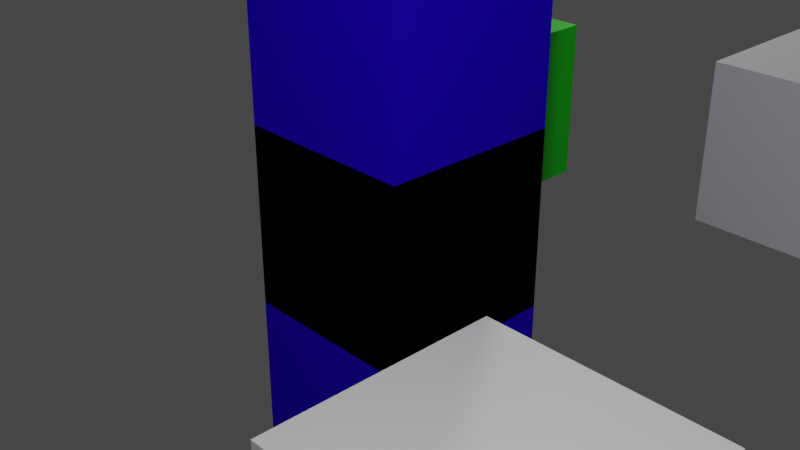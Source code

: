 # Source: mecanics_ideas.blend  (saved by Blender 2.80.39; exported with 4.5.12 LTS)
import bpy
from mathutils import Matrix  # noqa: F401  (used for matrix-valued properties, if any)

bpy.ops.wm.read_factory_settings(use_empty=True)
scene = bpy.context.scene
scene.name = 'Scene'

# ---- collections
col_cube_deplacable = bpy.data.collections.new('cube deplacable'); scene.collection.children.link(col_cube_deplacable)
col_fin_niveaux = bpy.data.collections.new('fin niveaux'); scene.collection.children.link(col_fin_niveaux)
col_lights = bpy.data.collections.new('lights'); scene.collection.children.link(col_lights)
col_cams = bpy.data.collections.new('cams'); scene.collection.children.link(col_cams)

# ---- materials (node trees are filled in below, after node groups)
mat_rouge = bpy.data.materials.new('rouge')
mat_rouge.use_transparent_shadow = False
mat_rouge.roughness = 0.25
mat_bleu = bpy.data.materials.new('bleu')
mat_bleu.use_transparent_shadow = False
mat_bleu.roughness = 0.25
mat_vert = bpy.data.materials.new('vert')
mat_vert.use_transparent_shadow = False
mat_vert.roughness = 0.25
mat_material = bpy.data.materials.new('Material')
mat_material.alpha_threshold = 0.0
mat_material.use_transparent_shadow = False
mat_material.roughness = 0.5
mat_material.line_color = (0.0, 0.0, 0.0, 1.0)

# ---- material node trees
mat_rouge.use_nodes = True; mat_rouge.node_tree.nodes.clear()
_N = mat_rouge.node_tree.nodes; _L = mat_rouge.node_tree.links
n0 = _N.new('ShaderNodeOutputMaterial'); n0.name = 'Material Output'; n0.location = (300, 300)
n1 = _N.new('ShaderNodeBsdfPrincipled'); n1.name = 'Principled BSDF'; n1.location = (10, 300)
n1.distribution = 'GGX'
n1.subsurface_method = 'BURLEY'
n1.inputs[0].default_value = (0.8, 0.003138, 0.0, 1.0)
n1.inputs[3].default_value = 1.45
_L.new(n1.outputs[0], n0.inputs[0])
n0.is_active_output = True
mat_bleu.use_nodes = True; mat_bleu.node_tree.nodes.clear()
_N = mat_bleu.node_tree.nodes; _L = mat_bleu.node_tree.links
n0 = _N.new('ShaderNodeOutputMaterial'); n0.name = 'Material Output'; n0.location = (300, 300)
n1 = _N.new('ShaderNodeBsdfPrincipled'); n1.name = 'Principled BSDF'; n1.location = (10, 300)
n1.distribution = 'GGX'
n1.subsurface_method = 'BURLEY'
n1.inputs[3].default_value = 1.45
_L.new(n1.outputs[0], n0.inputs[0])
n0.is_active_output = True
mat_vert.use_nodes = True; mat_vert.node_tree.nodes.clear()
_N = mat_vert.node_tree.nodes; _L = mat_vert.node_tree.links
n0 = _N.new('ShaderNodeOutputMaterial'); n0.name = 'Material Output'; n0.location = (300, 300)
n1 = _N.new('ShaderNodeBsdfPrincipled'); n1.name = 'Principled BSDF'; n1.location = (10, 300)
n1.distribution = 'GGX'
n1.subsurface_method = 'BURLEY'
n1.inputs[0].default_value = (0.002973, 0.8, 0.0, 1.0)
n1.inputs[3].default_value = 1.45
_L.new(n1.outputs[0], n0.inputs[0])
n0.is_active_output = True
mat_material.use_nodes = True; mat_material.node_tree.nodes.clear()
_N = mat_material.node_tree.nodes; _L = mat_material.node_tree.links
n0 = _N.new('ShaderNodeOutputMaterial'); n0.name = 'Material Output'; n0.location = (300, 300)
n1 = _N.new('ShaderNodeBsdfPrincipled'); n1.name = 'Principled BSDF'; n1.location = (10, 300)
n1.distribution = 'GGX'
n1.subsurface_method = 'BURLEY'
n1.inputs[0].default_value = (0.02413, 0.001506, 0.8, 1.0)
n1.inputs[2].default_value = 0.0
n1.inputs[3].default_value = 1.45
n1.inputs[13].default_value = 0.0
n1.inputs[14].default_value = (0.9905, 0.9903, 0.9981, 1.0)
_L.new(n1.outputs[0], n0.inputs[0])
n0.is_active_output = True

# ---- world
world_world = bpy.data.worlds.new('World'); scene.world = world_world
world_world.color = (0.05088, 0.05088, 0.05088)
world_world.use_sun_shadow = False
world_world.sun_shadow_jitter_overblur = 0.0

# ---- cameras
cam_camera = bpy.data.cameras.new('Camera')
cam_camera.clip_end = 100.0
cam_camera.ortho_scale = 7.314
cam_camera.dof.focus_distance = 0.0
cam_camera.dof.aperture_fstop = 128.0

# ---- lights
light_point = bpy.data.lights.new('Point', 'POINT')
light_point.transmission_factor = 0.0
light_point.energy = 1000.0
light_point.shadow_buffer_clip_start = 0.5
light_point.shadow_soft_size = 0.25
light_point.shadow_maximum_resolution = 0.006
light_point.use_absolute_resolution = True
light_point_001 = bpy.data.lights.new('Point.001', 'POINT')
light_point_001.transmission_factor = 0.0
light_point_001.energy = 1000.0
light_point_001.shadow_buffer_clip_start = 0.5
light_point_001.shadow_soft_size = 0.25
light_point_001.shadow_maximum_resolution = 0.006
light_point_001.use_absolute_resolution = True

# ---- meshes
me_cube = bpy.data.meshes.new('Cube')
me_cube.from_pydata([(1.0, 1.0, 1.0), (1.0, 1.0, -1.0), (1.0, -1.0, 1.0), (1.0, -1.0, -1.0), (-1.0, 1.0, 1.0), (-1.0, 1.0, -1.0), (-1.0, -1.0, 1.0), (-1.0, -1.0, -1.0)], [], [(0, 4, 6, 2), (3, 2, 6, 7), (7, 6, 4, 5), (5, 1, 3, 7), (1, 0, 2, 3), (5, 4, 0, 1)])
_uv = me_cube.uv_layers.new(name='UVMap')
_uv.uv.foreach_set('vector', [0.375, 0.0, 0.625, 0.0, 0.625, 0.25, 0.375, 0.25, 0.375, 0.25, 0.625, 0.25, 0.625, 0.5, 0.375, 0.5, 0.375, 0.5, 0.625, 0.5, 0.625, 0.75, 0.375, 0.75, 0.375, 0.75, 0.625, 0.75, 0.625, 1.0, 0.375, 1.0, 0.125, 0.5, 0.375, 0.5, 0.375, 0.75, 0.125, 0.75, 0.625, 0.5, 0.875, 0.5, 0.875, 0.75, 0.625, 0.75])
me_cube.materials.append(mat_rouge)
me_cube.use_remesh_preserve_volume = False
me_cube.use_remesh_preserve_attributes = False
me_cube.use_mirror_vertex_groups = False
me_cube.update()
me_cube_001 = bpy.data.meshes.new('Cube.001')
me_cube_001.from_pydata([(1.0, 1.0, 1.0), (1.0, 1.0, -1.0), (1.0, -1.0, 1.0), (1.0, -1.0, -1.0), (-1.0, 1.0, 1.0), (-1.0, 1.0, -1.0), (-1.0, -1.0, 1.0), (-1.0, -1.0, -1.0)], [], [(0, 4, 6, 2), (3, 2, 6, 7), (7, 6, 4, 5), (5, 1, 3, 7), (1, 0, 2, 3), (5, 4, 0, 1)])
_uv = me_cube_001.uv_layers.new(name='UVMap')
_uv.uv.foreach_set('vector', [0.375, 0.0, 0.625, 0.0, 0.625, 0.25, 0.375, 0.25, 0.375, 0.25, 0.625, 0.25, 0.625, 0.5, 0.375, 0.5, 0.375, 0.5, 0.625, 0.5, 0.625, 0.75, 0.375, 0.75, 0.375, 0.75, 0.625, 0.75, 0.625, 1.0, 0.375, 1.0, 0.125, 0.5, 0.375, 0.5, 0.375, 0.75, 0.125, 0.75, 0.625, 0.5, 0.875, 0.5, 0.875, 0.75, 0.625, 0.75])
me_cube_001.materials.append(mat_bleu)
me_cube_001.use_remesh_preserve_volume = False
me_cube_001.use_remesh_preserve_attributes = False
me_cube_001.use_mirror_vertex_groups = False
me_cube_001.update()
me_cube_002 = bpy.data.meshes.new('Cube.002')
me_cube_002.from_pydata([(1.0, 1.0, 1.0), (1.0, 1.0, -1.0), (1.0, -1.0, 1.0), (1.0, -1.0, -1.0), (-1.0, 1.0, 1.0), (-1.0, 1.0, -1.0), (-1.0, -1.0, 1.0), (-1.0, -1.0, -1.0)], [], [(0, 4, 6, 2), (3, 2, 6, 7), (7, 6, 4, 5), (5, 1, 3, 7), (1, 0, 2, 3), (5, 4, 0, 1)])
_uv = me_cube_002.uv_layers.new(name='UVMap')
_uv.uv.foreach_set('vector', [0.375, 0.0, 0.625, 0.0, 0.625, 0.25, 0.375, 0.25, 0.375, 0.25, 0.625, 0.25, 0.625, 0.5, 0.375, 0.5, 0.375, 0.5, 0.625, 0.5, 0.625, 0.75, 0.375, 0.75, 0.375, 0.75, 0.625, 0.75, 0.625, 1.0, 0.375, 1.0, 0.125, 0.5, 0.375, 0.5, 0.375, 0.75, 0.125, 0.75, 0.625, 0.5, 0.875, 0.5, 0.875, 0.75, 0.625, 0.75])
me_cube_002.materials.append(mat_bleu)
me_cube_002.use_remesh_preserve_volume = False
me_cube_002.use_remesh_preserve_attributes = False
me_cube_002.use_mirror_vertex_groups = False
me_cube_002.update()
me_cube_003 = bpy.data.meshes.new('Cube.003')
me_cube_003.from_pydata([(1.0, 1.0, 1.0), (1.0, 1.0, -1.0), (1.0, -1.0, 1.0), (1.0, -1.0, -1.0), (-1.0, 1.0, 1.0), (-1.0, 1.0, -1.0), (-1.0, -1.0, 1.0), (-1.0, -1.0, -1.0)], [], [(0, 4, 6, 2), (3, 2, 6, 7), (7, 6, 4, 5), (5, 1, 3, 7), (1, 0, 2, 3), (5, 4, 0, 1)])
_uv = me_cube_003.uv_layers.new(name='UVMap')
_uv.uv.foreach_set('vector', [0.375, 0.0, 0.625, 0.0, 0.625, 0.25, 0.375, 0.25, 0.375, 0.25, 0.625, 0.25, 0.625, 0.5, 0.375, 0.5, 0.375, 0.5, 0.625, 0.5, 0.625, 0.75, 0.375, 0.75, 0.375, 0.75, 0.625, 0.75, 0.625, 1.0, 0.375, 1.0, 0.125, 0.5, 0.375, 0.5, 0.375, 0.75, 0.125, 0.75, 0.625, 0.5, 0.875, 0.5, 0.875, 0.75, 0.625, 0.75])
me_cube_003.materials.append(mat_bleu)
me_cube_003.use_remesh_preserve_volume = False
me_cube_003.use_remesh_preserve_attributes = False
me_cube_003.use_mirror_vertex_groups = False
me_cube_003.update()
me_cube_004 = bpy.data.meshes.new('Cube.004')
me_cube_004.from_pydata([(1.0, 1.0, 1.0), (1.0, 1.0, -1.0), (1.0, -1.0, 1.0), (1.0, -1.0, -1.0), (-1.0, 1.0, 1.0), (-1.0, 1.0, -1.0), (-1.0, -1.0, 1.0), (-1.0, -1.0, -1.0)], [], [(0, 4, 6, 2), (3, 2, 6, 7), (7, 6, 4, 5), (5, 1, 3, 7), (1, 0, 2, 3), (5, 4, 0, 1)])
_uv = me_cube_004.uv_layers.new(name='UVMap')
_uv.uv.foreach_set('vector', [0.375, 0.0, 0.625, 0.0, 0.625, 0.25, 0.375, 0.25, 0.375, 0.25, 0.625, 0.25, 0.625, 0.5, 0.375, 0.5, 0.375, 0.5, 0.625, 0.5, 0.625, 0.75, 0.375, 0.75, 0.375, 0.75, 0.625, 0.75, 0.625, 1.0, 0.375, 1.0, 0.125, 0.5, 0.375, 0.5, 0.375, 0.75, 0.125, 0.75, 0.625, 0.5, 0.875, 0.5, 0.875, 0.75, 0.625, 0.75])
me_cube_004.materials.append(mat_vert)
me_cube_004.use_remesh_preserve_volume = False
me_cube_004.use_remesh_preserve_attributes = False
me_cube_004.use_mirror_vertex_groups = False
me_cube_004.update()
me_cube_005 = bpy.data.meshes.new('Cube.005')
me_cube_005.from_pydata([(1.0, 1.0, 1.0), (1.0, 1.0, -1.0), (1.0, -1.0, 1.0), (1.0, -1.0, -1.0), (-1.0, 1.0, 1.0), (-1.0, 1.0, -1.0), (-1.0, -1.0, 1.0), (-1.0, -1.0, -1.0)], [], [(0, 4, 6, 2), (3, 2, 6, 7), (7, 6, 4, 5), (5, 1, 3, 7), (1, 0, 2, 3), (5, 4, 0, 1)])
_uv = me_cube_005.uv_layers.new(name='UVMap')
_uv.uv.foreach_set('vector', [0.375, 0.0, 0.625, 0.0, 0.625, 0.25, 0.375, 0.25, 0.375, 0.25, 0.625, 0.25, 0.625, 0.5, 0.375, 0.5, 0.375, 0.5, 0.625, 0.5, 0.625, 0.75, 0.375, 0.75, 0.375, 0.75, 0.625, 0.75, 0.625, 1.0, 0.375, 1.0, 0.125, 0.5, 0.375, 0.5, 0.375, 0.75, 0.125, 0.75, 0.625, 0.5, 0.875, 0.5, 0.875, 0.75, 0.625, 0.75])
me_cube_005.materials.append(mat_material)
me_cube_005.use_remesh_preserve_volume = False
me_cube_005.use_remesh_preserve_attributes = False
me_cube_005.use_mirror_vertex_groups = False
me_cube_005.update()
me_cube_006 = bpy.data.meshes.new('Cube.006')
me_cube_006.from_pydata([(-1.0, -1.0, -1.0), (-1.0, -1.0, 1.0), (-1.0, 1.0, -1.0), (-1.0, 1.0, 1.0), (1.0, -1.0, -1.0), (1.0, -1.0, 1.0), (1.0, 1.0, -1.0), (1.0, 1.0, 1.0)], [], [(0, 1, 3, 2), (2, 3, 7, 6), (6, 7, 5, 4), (4, 5, 1, 0), (2, 6, 4, 0), (7, 3, 1, 5)])
_uv = me_cube_006.uv_layers.new(name='UVMap')
_uv.uv.foreach_set('vector', [0.375, 0.0, 0.625, 0.0, 0.625, 0.25, 0.375, 0.25, 0.375, 0.25, 0.625, 0.25, 0.625, 0.5, 0.375, 0.5, 0.375, 0.5, 0.625, 0.5, 0.625, 0.75, 0.375, 0.75, 0.375, 0.75, 0.625, 0.75, 0.625, 1.0, 0.375, 1.0, 0.125, 0.5, 0.375, 0.5, 0.375, 0.75, 0.125, 0.75, 0.625, 0.5, 0.875, 0.5, 0.875, 0.75, 0.625, 0.75])
me_cube_006.use_remesh_preserve_volume = False
me_cube_006.use_remesh_preserve_attributes = False
me_cube_006.use_mirror_vertex_groups = False
me_cube_006.update()

# ---- objects
ob_cube = bpy.data.objects.new('Cube', me_cube)
ob_cube_001 = bpy.data.objects.new('Cube.001', me_cube_001)
ob_cube_002 = bpy.data.objects.new('Cube.002', me_cube_002)
ob_cube_003 = bpy.data.objects.new('Cube.003', me_cube_003)
ob_cube_004 = bpy.data.objects.new('Cube.004', me_cube_004)
ob_cube_005 = bpy.data.objects.new('Cube.005', me_cube_005)
ob_cube_006 = bpy.data.objects.new('Cube.006', me_cube_006)
ob_camera = bpy.data.objects.new('Camera', cam_camera)
ob_point = bpy.data.objects.new('Point', light_point)
ob_point_001 = bpy.data.objects.new('Point.001', light_point_001)

# ---- transforms, parenting, visibility, modifiers, constraints
ob_cube.location = (0.0, 0.0, 0.0)
ob_cube.lock_rotations_4d = False
ob_cube.empty_display_type = 'ARROWS'
ob_cube.lineart.crease_threshold = 0.0
ob_cube_001.location = (4.0, -3.0, 0.0)
ob_cube_001.lock_rotations_4d = False
ob_cube_001.empty_display_type = 'ARROWS'
ob_cube_001.lineart.crease_threshold = 0.0
ob_cube_002.location = (2.0, 5.0, 0.0)
ob_cube_002.lock_rotations_4d = False
ob_cube_002.empty_display_type = 'ARROWS'
ob_cube_002.lineart.crease_threshold = 0.0
ob_cube_003.location = (-4.0, 3.0, 0.0)
ob_cube_003.lock_rotations_4d = False
ob_cube_003.empty_display_type = 'ARROWS'
ob_cube_003.lineart.crease_threshold = 0.0
ob_cube_004.location = (-2.0, 3.0, 0.0)
ob_cube_004.lock_rotations_4d = False
ob_cube_004.empty_display_type = 'ARROWS'
ob_cube_004.lineart.crease_threshold = 0.0
ob_cube_005.location = (0.0, 0.0, 0.0)
ob_cube_005.scale = (1.0, 1.0, 5.357)
ob_cube_005.lock_rotations_4d = False
ob_cube_005.empty_display_type = 'ARROWS'
ob_cube_005.lineart.crease_threshold = 0.0
ob_cube_006.location = (0.0, 0.0, 5.47)
ob_cube_006.rotation_euler = (0.0, 0.0, 70.59)
ob_cube_006.scale = (0.04859, 0.04859, 4.806)
ob_cube_006.lineart.crease_threshold = 0.0
ob_camera.location = (7.359, -6.926, 4.958)
ob_camera.rotation_euler = (1.109, 0.0, 0.8149)
ob_camera.lock_rotations_4d = False
ob_camera.empty_display_type = 'ARROWS'
ob_camera.color = (0.0, 0.0, 0.0, 0.0)
ob_camera.display_type = 'WIRE'
ob_camera.lineart.crease_threshold = 0.0
ob_point.location = (-3.995, 8.248, 8.066)
ob_point.lineart.crease_threshold = 0.0
ob_point_001.location = (5.886, -5.408, 6.975)
ob_point_001.lineart.crease_threshold = 0.0

# ---- collection membership
col_cube_deplacable.objects.link(ob_cube)
col_cube_deplacable.objects.link(ob_cube_001)
col_cube_deplacable.objects.link(ob_cube_002)
col_cube_deplacable.objects.link(ob_cube_003)
col_cube_deplacable.objects.link(ob_cube_004)
col_cube_deplacable.objects.link(ob_cube_005)
col_fin_niveaux.objects.link(ob_cube_006)
col_cams.objects.link(ob_camera)
col_cams.objects.link(ob_point)
col_cams.objects.link(ob_point_001)

# ---- scene / render settings (as saved in the file)
scene.camera = ob_camera
scene.frame_start = 0; scene.frame_end = 110; scene.frame_set(106)
scene.render.engine = 'BLENDER_EEVEE_NEXT'
scene.render.motion_blur_shutter = 1.0
scene.cycles.use_denoising = False
scene.cycles.samples = 128
scene.cycles.sampling_pattern = 'TABULATED_SOBOL'
scene.cycles.use_adaptive_sampling = False
scene.cycles.use_light_tree = False
scene.view_settings.view_transform = 'Filmic'
bpy.context.view_layer.update()
